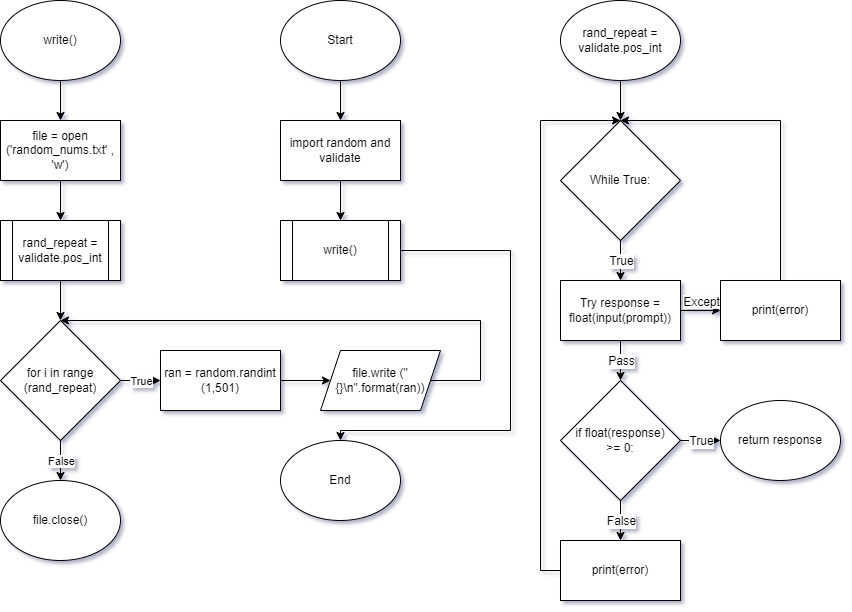

The diagram above was exported from draw.io. Its source (the exported page's mxGraphModel, read from the mxfile embedded in the PNG):
<mxGraphModel dx="1022" dy="649" grid="1" gridSize="10" guides="1" tooltips="1" connect="1" arrows="1" fold="1" page="1" pageScale="1" pageWidth="850" pageHeight="1100" math="0" shadow="0">
  <root>
    <mxCell id="0" />
    <mxCell id="1" parent="0" />
    <mxCell id="8f7lEF-yX13OR1JdCWmd-6" value="" style="edgeStyle=orthogonalEdgeStyle;rounded=0;orthogonalLoop=1;jettySize=auto;html=1;" edge="1" parent="1" source="8f7lEF-yX13OR1JdCWmd-1" target="8f7lEF-yX13OR1JdCWmd-4">
      <mxGeometry relative="1" as="geometry" />
    </mxCell>
    <mxCell id="8f7lEF-yX13OR1JdCWmd-1" value="Start" style="ellipse;whiteSpace=wrap;html=1;" vertex="1" parent="1">
      <mxGeometry x="360" width="120" height="80" as="geometry" />
    </mxCell>
    <mxCell id="8f7lEF-yX13OR1JdCWmd-43" style="edgeStyle=orthogonalEdgeStyle;rounded=0;orthogonalLoop=1;jettySize=auto;html=1;entryX=0.5;entryY=0;entryDx=0;entryDy=0;" edge="1" parent="1" source="8f7lEF-yX13OR1JdCWmd-2" target="8f7lEF-yX13OR1JdCWmd-42">
      <mxGeometry relative="1" as="geometry">
        <Array as="points">
          <mxPoint x="590" y="250" />
          <mxPoint x="590" y="430" />
          <mxPoint x="420" y="430" />
        </Array>
      </mxGeometry>
    </mxCell>
    <mxCell id="8f7lEF-yX13OR1JdCWmd-2" value="write()" style="shape=process;whiteSpace=wrap;html=1;backgroundOutline=1;" vertex="1" parent="1">
      <mxGeometry x="360" y="220" width="120" height="60" as="geometry" />
    </mxCell>
    <mxCell id="8f7lEF-yX13OR1JdCWmd-7" value="" style="edgeStyle=orthogonalEdgeStyle;rounded=0;orthogonalLoop=1;jettySize=auto;html=1;" edge="1" parent="1" source="8f7lEF-yX13OR1JdCWmd-4" target="8f7lEF-yX13OR1JdCWmd-2">
      <mxGeometry relative="1" as="geometry" />
    </mxCell>
    <mxCell id="8f7lEF-yX13OR1JdCWmd-4" value="import random and validate" style="rounded=0;whiteSpace=wrap;html=1;" vertex="1" parent="1">
      <mxGeometry x="360" y="120" width="120" height="60" as="geometry" />
    </mxCell>
    <mxCell id="8f7lEF-yX13OR1JdCWmd-9" value="" style="edgeStyle=orthogonalEdgeStyle;rounded=0;orthogonalLoop=1;jettySize=auto;html=1;" edge="1" parent="1" source="8f7lEF-yX13OR1JdCWmd-5" target="8f7lEF-yX13OR1JdCWmd-8">
      <mxGeometry relative="1" as="geometry" />
    </mxCell>
    <mxCell id="8f7lEF-yX13OR1JdCWmd-5" value="write()" style="ellipse;whiteSpace=wrap;html=1;" vertex="1" parent="1">
      <mxGeometry x="80" width="120" height="80" as="geometry" />
    </mxCell>
    <mxCell id="8f7lEF-yX13OR1JdCWmd-11" value="" style="edgeStyle=orthogonalEdgeStyle;rounded=0;orthogonalLoop=1;jettySize=auto;html=1;" edge="1" parent="1" source="8f7lEF-yX13OR1JdCWmd-8" target="8f7lEF-yX13OR1JdCWmd-10">
      <mxGeometry relative="1" as="geometry" />
    </mxCell>
    <mxCell id="8f7lEF-yX13OR1JdCWmd-8" value="file = open ('random_nums.txt' , 'w')" style="rounded=0;whiteSpace=wrap;html=1;" vertex="1" parent="1">
      <mxGeometry x="80" y="120" width="120" height="60" as="geometry" />
    </mxCell>
    <mxCell id="8f7lEF-yX13OR1JdCWmd-34" value="" style="edgeStyle=orthogonalEdgeStyle;rounded=0;orthogonalLoop=1;jettySize=auto;html=1;" edge="1" parent="1" source="8f7lEF-yX13OR1JdCWmd-10" target="8f7lEF-yX13OR1JdCWmd-33">
      <mxGeometry relative="1" as="geometry" />
    </mxCell>
    <mxCell id="8f7lEF-yX13OR1JdCWmd-10" value="rand_repeat = validate.pos_int" style="shape=process;whiteSpace=wrap;html=1;backgroundOutline=1;" vertex="1" parent="1">
      <mxGeometry x="80" y="220" width="120" height="60" as="geometry" />
    </mxCell>
    <mxCell id="8f7lEF-yX13OR1JdCWmd-12" value="rand_repeat = validate.pos_int" style="ellipse;whiteSpace=wrap;html=1;" vertex="1" parent="1">
      <mxGeometry x="640" width="120" height="80" as="geometry" />
    </mxCell>
    <mxCell id="8f7lEF-yX13OR1JdCWmd-13" value="" style="edgeStyle=orthogonalEdgeStyle;rounded=0;orthogonalLoop=1;jettySize=auto;html=1;fontSize=12;" edge="1" parent="1" target="8f7lEF-yX13OR1JdCWmd-15">
      <mxGeometry relative="1" as="geometry">
        <mxPoint x="700" y="80" as="sourcePoint" />
      </mxGeometry>
    </mxCell>
    <mxCell id="8f7lEF-yX13OR1JdCWmd-15" value="While True:" style="rhombus;whiteSpace=wrap;html=1;fontSize=12;" vertex="1" parent="1">
      <mxGeometry x="640" y="120" width="120" height="120" as="geometry" />
    </mxCell>
    <mxCell id="8f7lEF-yX13OR1JdCWmd-16" value="Try&amp;nbsp;response = float(input(prompt))" style="rounded=0;whiteSpace=wrap;html=1;fontSize=12;" vertex="1" parent="1">
      <mxGeometry x="640" y="280" width="120" height="60" as="geometry" />
    </mxCell>
    <mxCell id="8f7lEF-yX13OR1JdCWmd-17" value="" style="endArrow=classic;html=1;rounded=0;fontSize=12;entryX=0.5;entryY=0;entryDx=0;entryDy=0;" edge="1" parent="1" target="8f7lEF-yX13OR1JdCWmd-16">
      <mxGeometry relative="1" as="geometry">
        <mxPoint x="700" y="240" as="sourcePoint" />
        <mxPoint x="1110" y="280" as="targetPoint" />
      </mxGeometry>
    </mxCell>
    <mxCell id="8f7lEF-yX13OR1JdCWmd-18" value="True" style="edgeLabel;resizable=0;html=1;align=center;verticalAlign=middle;fontSize=12;" connectable="0" vertex="1" parent="8f7lEF-yX13OR1JdCWmd-17">
      <mxGeometry relative="1" as="geometry" />
    </mxCell>
    <mxCell id="8f7lEF-yX13OR1JdCWmd-19" value="" style="endArrow=classic;html=1;rounded=0;fontSize=12;exitX=1;exitY=0.5;exitDx=0;exitDy=0;entryX=0;entryY=0.5;entryDx=0;entryDy=0;" edge="1" parent="1" source="8f7lEF-yX13OR1JdCWmd-16">
      <mxGeometry relative="1" as="geometry">
        <mxPoint x="1010" y="280" as="sourcePoint" />
        <mxPoint x="800" y="310" as="targetPoint" />
      </mxGeometry>
    </mxCell>
    <mxCell id="8f7lEF-yX13OR1JdCWmd-20" value="Except" style="edgeLabel;resizable=0;html=1;align=center;verticalAlign=bottom;fontSize=12;" connectable="0" vertex="1" parent="8f7lEF-yX13OR1JdCWmd-19">
      <mxGeometry relative="1" as="geometry" />
    </mxCell>
    <mxCell id="8f7lEF-yX13OR1JdCWmd-21" value="" style="endArrow=classic;html=1;rounded=0;fontSize=12;exitX=0.5;exitY=1;exitDx=0;exitDy=0;entryX=0.5;entryY=0;entryDx=0;entryDy=0;" edge="1" parent="1" source="8f7lEF-yX13OR1JdCWmd-16" target="8f7lEF-yX13OR1JdCWmd-23">
      <mxGeometry relative="1" as="geometry">
        <mxPoint x="1010" y="280" as="sourcePoint" />
        <mxPoint x="860" y="250" as="targetPoint" />
      </mxGeometry>
    </mxCell>
    <mxCell id="8f7lEF-yX13OR1JdCWmd-22" value="Pass" style="edgeLabel;resizable=0;html=1;align=center;verticalAlign=middle;fontSize=12;" connectable="0" vertex="1" parent="8f7lEF-yX13OR1JdCWmd-21">
      <mxGeometry relative="1" as="geometry" />
    </mxCell>
    <mxCell id="8f7lEF-yX13OR1JdCWmd-23" value="if float(response) &lt;br&gt;&amp;gt;= 0:" style="rhombus;whiteSpace=wrap;html=1;fontSize=12;" vertex="1" parent="1">
      <mxGeometry x="640" y="380" width="120" height="120" as="geometry" />
    </mxCell>
    <mxCell id="8f7lEF-yX13OR1JdCWmd-24" value="" style="endArrow=classic;html=1;rounded=0;fontSize=12;exitX=1;exitY=0.5;exitDx=0;exitDy=0;" edge="1" parent="1" source="8f7lEF-yX13OR1JdCWmd-23">
      <mxGeometry relative="1" as="geometry">
        <mxPoint x="1010" y="270" as="sourcePoint" />
        <mxPoint x="800" y="440" as="targetPoint" />
      </mxGeometry>
    </mxCell>
    <mxCell id="8f7lEF-yX13OR1JdCWmd-25" value="True" style="edgeLabel;resizable=0;html=1;align=center;verticalAlign=middle;fontSize=12;" connectable="0" vertex="1" parent="8f7lEF-yX13OR1JdCWmd-24">
      <mxGeometry relative="1" as="geometry" />
    </mxCell>
    <mxCell id="8f7lEF-yX13OR1JdCWmd-26" value="" style="endArrow=classic;html=1;rounded=0;fontSize=12;exitX=0.5;exitY=1;exitDx=0;exitDy=0;entryX=0.5;entryY=0;entryDx=0;entryDy=0;" edge="1" parent="1" source="8f7lEF-yX13OR1JdCWmd-23">
      <mxGeometry relative="1" as="geometry">
        <mxPoint x="1010" y="270" as="sourcePoint" />
        <mxPoint x="700" y="540" as="targetPoint" />
      </mxGeometry>
    </mxCell>
    <mxCell id="8f7lEF-yX13OR1JdCWmd-27" value="False" style="edgeLabel;resizable=0;html=1;align=center;verticalAlign=middle;fontSize=12;" connectable="0" vertex="1" parent="8f7lEF-yX13OR1JdCWmd-26">
      <mxGeometry relative="1" as="geometry" />
    </mxCell>
    <mxCell id="8f7lEF-yX13OR1JdCWmd-28" value="return response" style="ellipse;whiteSpace=wrap;html=1;fontSize=12;" vertex="1" parent="1">
      <mxGeometry x="800" y="400" width="120" height="80" as="geometry" />
    </mxCell>
    <mxCell id="8f7lEF-yX13OR1JdCWmd-29" style="edgeStyle=orthogonalEdgeStyle;rounded=0;orthogonalLoop=1;jettySize=auto;html=1;entryX=0.5;entryY=0;entryDx=0;entryDy=0;fontSize=12;" edge="1" parent="1" source="8f7lEF-yX13OR1JdCWmd-30" target="8f7lEF-yX13OR1JdCWmd-15">
      <mxGeometry relative="1" as="geometry">
        <Array as="points">
          <mxPoint x="860" y="120" />
        </Array>
      </mxGeometry>
    </mxCell>
    <mxCell id="8f7lEF-yX13OR1JdCWmd-30" value="print(error)" style="rounded=0;whiteSpace=wrap;html=1;fontSize=12;" vertex="1" parent="1">
      <mxGeometry x="800" y="280" width="120" height="60" as="geometry" />
    </mxCell>
    <mxCell id="8f7lEF-yX13OR1JdCWmd-31" style="edgeStyle=orthogonalEdgeStyle;rounded=0;orthogonalLoop=1;jettySize=auto;html=1;entryX=0.5;entryY=0;entryDx=0;entryDy=0;fontSize=12;" edge="1" parent="1" source="8f7lEF-yX13OR1JdCWmd-32" target="8f7lEF-yX13OR1JdCWmd-15">
      <mxGeometry relative="1" as="geometry">
        <Array as="points">
          <mxPoint x="620" y="570" />
          <mxPoint x="620" y="120" />
        </Array>
      </mxGeometry>
    </mxCell>
    <mxCell id="8f7lEF-yX13OR1JdCWmd-32" value="print(error)" style="rounded=0;whiteSpace=wrap;html=1;fontSize=12;" vertex="1" parent="1">
      <mxGeometry x="640" y="540" width="120" height="60" as="geometry" />
    </mxCell>
    <mxCell id="8f7lEF-yX13OR1JdCWmd-33" value="for i in range (rand_repeat)" style="rhombus;whiteSpace=wrap;html=1;" vertex="1" parent="1">
      <mxGeometry x="80" y="320" width="120" height="120" as="geometry" />
    </mxCell>
    <mxCell id="8f7lEF-yX13OR1JdCWmd-38" value="" style="edgeStyle=orthogonalEdgeStyle;rounded=0;orthogonalLoop=1;jettySize=auto;html=1;" edge="1" parent="1" source="8f7lEF-yX13OR1JdCWmd-35" target="8f7lEF-yX13OR1JdCWmd-37">
      <mxGeometry relative="1" as="geometry" />
    </mxCell>
    <mxCell id="8f7lEF-yX13OR1JdCWmd-35" value="ran = random.randint (1,501)" style="rounded=0;whiteSpace=wrap;html=1;" vertex="1" parent="1">
      <mxGeometry x="240" y="350" width="120" height="60" as="geometry" />
    </mxCell>
    <mxCell id="8f7lEF-yX13OR1JdCWmd-39" style="edgeStyle=orthogonalEdgeStyle;rounded=0;orthogonalLoop=1;jettySize=auto;html=1;exitX=1;exitY=0.5;exitDx=0;exitDy=0;entryX=0.5;entryY=0;entryDx=0;entryDy=0;" edge="1" parent="1" source="8f7lEF-yX13OR1JdCWmd-37" target="8f7lEF-yX13OR1JdCWmd-33">
      <mxGeometry relative="1" as="geometry">
        <Array as="points">
          <mxPoint x="560" y="380" />
          <mxPoint x="560" y="320" />
        </Array>
      </mxGeometry>
    </mxCell>
    <mxCell id="8f7lEF-yX13OR1JdCWmd-37" value="file.write (&quot;{}\n&quot;.format(ran))" style="shape=parallelogram;perimeter=parallelogramPerimeter;whiteSpace=wrap;html=1;fixedSize=1;" vertex="1" parent="1">
      <mxGeometry x="400" y="350" width="120" height="60" as="geometry" />
    </mxCell>
    <mxCell id="8f7lEF-yX13OR1JdCWmd-42" value="End" style="ellipse;whiteSpace=wrap;html=1;" vertex="1" parent="1">
      <mxGeometry x="360" y="440" width="120" height="80" as="geometry" />
    </mxCell>
    <mxCell id="8f7lEF-yX13OR1JdCWmd-44" value="" style="endArrow=classic;html=1;rounded=0;exitX=1;exitY=0.5;exitDx=0;exitDy=0;entryX=0;entryY=0.5;entryDx=0;entryDy=0;" edge="1" parent="1" source="8f7lEF-yX13OR1JdCWmd-33" target="8f7lEF-yX13OR1JdCWmd-35">
      <mxGeometry relative="1" as="geometry">
        <mxPoint x="500" y="320" as="sourcePoint" />
        <mxPoint x="600" y="320" as="targetPoint" />
      </mxGeometry>
    </mxCell>
    <mxCell id="8f7lEF-yX13OR1JdCWmd-45" value="True" style="edgeLabel;resizable=0;html=1;align=center;verticalAlign=middle;" connectable="0" vertex="1" parent="8f7lEF-yX13OR1JdCWmd-44">
      <mxGeometry relative="1" as="geometry" />
    </mxCell>
    <mxCell id="8f7lEF-yX13OR1JdCWmd-46" value="" style="endArrow=classic;html=1;rounded=0;exitX=0.5;exitY=1;exitDx=0;exitDy=0;entryX=0.5;entryY=0;entryDx=0;entryDy=0;" edge="1" parent="1" source="8f7lEF-yX13OR1JdCWmd-33">
      <mxGeometry relative="1" as="geometry">
        <mxPoint x="500" y="320" as="sourcePoint" />
        <mxPoint x="140" y="480" as="targetPoint" />
      </mxGeometry>
    </mxCell>
    <mxCell id="8f7lEF-yX13OR1JdCWmd-47" value="False" style="edgeLabel;resizable=0;html=1;align=center;verticalAlign=middle;" connectable="0" vertex="1" parent="8f7lEF-yX13OR1JdCWmd-46">
      <mxGeometry relative="1" as="geometry" />
    </mxCell>
    <mxCell id="8f7lEF-yX13OR1JdCWmd-48" value="file.close()" style="ellipse;whiteSpace=wrap;html=1;" vertex="1" parent="1">
      <mxGeometry x="80" y="480" width="120" height="80" as="geometry" />
    </mxCell>
  </root>
</mxGraphModel>